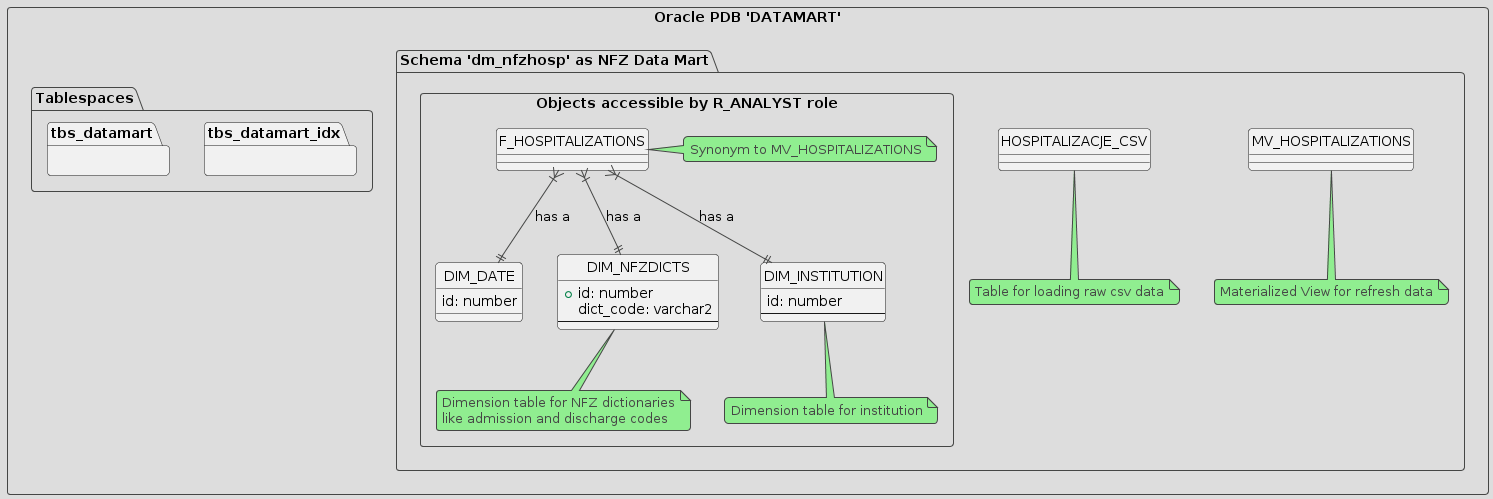

The diagram above was rendered by PlantUML. Its source (embedded in the PNG):
@startuml
!theme toy
' configuration
hide circle

package "Oracle PDB 'DATAMART'" as schema <<Rectangle>> {

' Define tablespaces outside the schema
package "Tablespaces" as tbs {
package tbs_datamart{}
package tbs_datamart_idx{}
}

package "Schema 'dm_nfzhosp' as NFZ Data Mart" as schema {
package "Objects accessible by R_ANALYST role"<<Rectangle>>{

entity "F_HOSPITALIZATIONS" as f_hosps {
}

note right of f_hosps 
  Synonym to MV_HOSPITALIZATIONS
end note

entity "DIM_DATE" as dim_date{
 id: number
}

entity "DIM_NFZDICTS" as dim_nfzdicts{
 + id: number
 dict_code: varchar2
---
}
note bottom of dim_nfzdicts
Dimension table for NFZ dictionaries
like admission and discharge codes
end note

entity "DIM_INSTITUTION" as dim_insts{
 id: number
---
}
note bottom of dim_insts
  Dimension table for institution
end note
}

entity "HOSPITALIZACJE_CSV" as hosp_csv{
}

note bottom of hosp_csv
  Table for loading raw csv data
end note

entity "MV_HOSPITALIZATIONS" as mv_hosp{
}

note bottom of mv_hosp
  Materialized View for refresh data
end note

}
}


f_hosps }|--|| dim_date : "has a"
f_hosps }|--|| dim_nfzdicts : "has a"
f_hosps }|--|| dim_insts : "has a"
@enduml